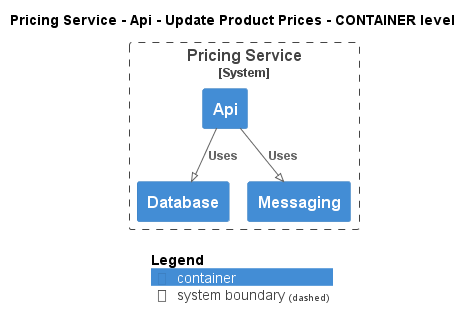

The diagram above was rendered by PlantUML. Its source (embedded in the PNG):
@startuml
!pragma layout smetana
!include ..\..\..\..\..\..\.c4s\C4_Container.puml

AddElementTag("state:new", $bgColor=green, $fontColor=#ffffff, $borderColor=green, $shadowing="False")
AddElementTag("state:changed", $bgColor=orange, $fontColor=#ffffff, $borderColor=orange, $shadowing="False")
AddElementTag("state:removed", $bgColor=red, $fontColor=#ffffff, $borderColor=red, $shadowing="False")

AddRelTag("state:new", $textColor=green, $lineColor=green)
AddRelTag("state:changed", $textColor=orange, $lineColor=orange)
AddRelTag("state:removed", $textColor=red, $lineColor=red)

SHOW_PERSON_PORTRAIT()
LAYOUT_TOP_DOWN()

skinparam linetype polyline

title Pricing Service - Api - Update Product Prices - CONTAINER level


System_Boundary(ECommercePlatform.SoftwareSystems.PricingService, "Pricing Service") {
    Container(ECommercePlatform.SoftwareSystems.PricingService.Containers.Api, "Api", "", "")
    Container(ECommercePlatform.SoftwareSystems.PricingService.Containers.Database, "Database", "", "")
    Container(ECommercePlatform.SoftwareSystems.PricingService.Containers.Messaging, "Messaging", "", "")
}

Rel(ECommercePlatform.SoftwareSystems.PricingService.Containers.Api, ECommercePlatform.SoftwareSystems.PricingService.Containers.Database, "Uses")
Rel(ECommercePlatform.SoftwareSystems.PricingService.Containers.Api, ECommercePlatform.SoftwareSystems.PricingService.Containers.Messaging, "Uses")


SHOW_LEGEND()
@enduml